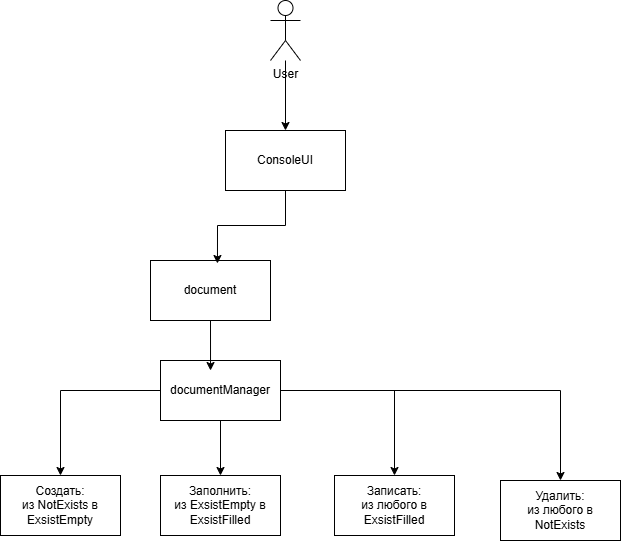

The diagram above was exported from draw.io. Its source (the exported page's mxGraphModel, read from the mxfile embedded in the PNG):
<mxGraphModel dx="1546" dy="798" grid="1" gridSize="10" guides="1" tooltips="1" connect="1" arrows="1" fold="1" page="1" pageScale="1" pageWidth="827" pageHeight="1169" math="0" shadow="0">
  <root>
    <mxCell id="0" />
    <mxCell id="1" parent="0" />
    <mxCell id="1yduSRH7b3DVwrAtWUhV-3" edge="1" parent="1" source="1yduSRH7b3DVwrAtWUhV-1" style="edgeStyle=orthogonalEdgeStyle;rounded=0;orthogonalLoop=1;jettySize=auto;html=1;" target="1yduSRH7b3DVwrAtWUhV-2">
      <mxGeometry relative="1" as="geometry" />
    </mxCell>
    <mxCell id="1yduSRH7b3DVwrAtWUhV-1" parent="1" style="shape=umlActor;verticalLabelPosition=bottom;verticalAlign=top;html=1;" value="User" vertex="1">
      <mxGeometry height="60" width="30" x="290" y="50" as="geometry" />
    </mxCell>
    <mxCell id="1yduSRH7b3DVwrAtWUhV-2" parent="1" style="rounded=0;whiteSpace=wrap;html=1;" value="ConsoleUI" vertex="1">
      <mxGeometry height="60" width="120" x="245" y="180" as="geometry" />
    </mxCell>
    <mxCell id="1yduSRH7b3DVwrAtWUhV-4" parent="1" style="rounded=0;whiteSpace=wrap;html=1;" value="document" vertex="1">
      <mxGeometry height="60" width="120" x="170" y="310" as="geometry" />
    </mxCell>
    <mxCell id="1yduSRH7b3DVwrAtWUhV-5" edge="1" parent="1" source="1yduSRH7b3DVwrAtWUhV-2" style="edgeStyle=orthogonalEdgeStyle;rounded=0;orthogonalLoop=1;jettySize=auto;html=1;entryX=0.558;entryY=0.05;entryDx=0;entryDy=0;entryPerimeter=0;" target="1yduSRH7b3DVwrAtWUhV-4">
      <mxGeometry relative="1" as="geometry" />
    </mxCell>
    <mxCell id="1yduSRH7b3DVwrAtWUhV-9" edge="1" parent="1" source="1yduSRH7b3DVwrAtWUhV-6" style="edgeStyle=orthogonalEdgeStyle;rounded=0;orthogonalLoop=1;jettySize=auto;html=1;entryX=0.5;entryY=0;entryDx=0;entryDy=0;" target="1yduSRH7b3DVwrAtWUhV-8">
      <mxGeometry relative="1" as="geometry" />
    </mxCell>
    <mxCell id="1yduSRH7b3DVwrAtWUhV-11" edge="1" parent="1" source="1yduSRH7b3DVwrAtWUhV-6" style="edgeStyle=orthogonalEdgeStyle;rounded=0;orthogonalLoop=1;jettySize=auto;html=1;exitX=0.5;exitY=1;exitDx=0;exitDy=0;entryX=0.5;entryY=0;entryDx=0;entryDy=0;" target="1yduSRH7b3DVwrAtWUhV-10">
      <mxGeometry relative="1" as="geometry" />
    </mxCell>
    <mxCell id="1yduSRH7b3DVwrAtWUhV-13" edge="1" parent="1" source="1yduSRH7b3DVwrAtWUhV-6" style="edgeStyle=orthogonalEdgeStyle;rounded=0;orthogonalLoop=1;jettySize=auto;html=1;" target="1yduSRH7b3DVwrAtWUhV-12">
      <mxGeometry relative="1" as="geometry" />
    </mxCell>
    <mxCell id="1yduSRH7b3DVwrAtWUhV-15" edge="1" parent="1" source="1yduSRH7b3DVwrAtWUhV-6" style="edgeStyle=orthogonalEdgeStyle;rounded=0;orthogonalLoop=1;jettySize=auto;html=1;entryX=0.5;entryY=0;entryDx=0;entryDy=0;" target="1yduSRH7b3DVwrAtWUhV-14">
      <mxGeometry relative="1" as="geometry" />
    </mxCell>
    <mxCell id="1yduSRH7b3DVwrAtWUhV-6" parent="1" style="rounded=0;whiteSpace=wrap;html=1;" value="documentManager" vertex="1">
      <mxGeometry height="60" width="120" x="180" y="410" as="geometry" />
    </mxCell>
    <mxCell id="1yduSRH7b3DVwrAtWUhV-7" edge="1" parent="1" source="1yduSRH7b3DVwrAtWUhV-4" style="edgeStyle=orthogonalEdgeStyle;rounded=0;orthogonalLoop=1;jettySize=auto;html=1;exitX=0.5;exitY=1;exitDx=0;exitDy=0;entryX=0.417;entryY=0.167;entryDx=0;entryDy=0;entryPerimeter=0;" target="1yduSRH7b3DVwrAtWUhV-6">
      <mxGeometry relative="1" as="geometry" />
    </mxCell>
    <mxCell id="1yduSRH7b3DVwrAtWUhV-8" parent="1" style="rounded=0;whiteSpace=wrap;html=1;" value="Создать:&lt;div&gt;из NotExists в ExsistEmpty&lt;/div&gt;" vertex="1">
      <mxGeometry height="60" width="120" x="20" y="525" as="geometry" />
    </mxCell>
    <mxCell id="1yduSRH7b3DVwrAtWUhV-10" parent="1" style="rounded=0;whiteSpace=wrap;html=1;" value="Заполнить:&lt;div&gt;из ExsistEmpty в ExsistFilled&lt;/div&gt;" vertex="1">
      <mxGeometry height="60" width="120" x="180" y="525" as="geometry" />
    </mxCell>
    <mxCell id="1yduSRH7b3DVwrAtWUhV-12" parent="1" style="rounded=0;whiteSpace=wrap;html=1;" value="Записать:&lt;div&gt;из любого в ExsistFilled&lt;/div&gt;" vertex="1">
      <mxGeometry height="60" width="120" x="354" y="525" as="geometry" />
    </mxCell>
    <mxCell id="1yduSRH7b3DVwrAtWUhV-14" parent="1" style="rounded=0;whiteSpace=wrap;html=1;" value="Удалить:&lt;div&gt;из любого в NotExists&lt;/div&gt;" vertex="1">
      <mxGeometry height="60" width="120" x="520" y="530" as="geometry" />
    </mxCell>
  </root>
</mxGraphModel>